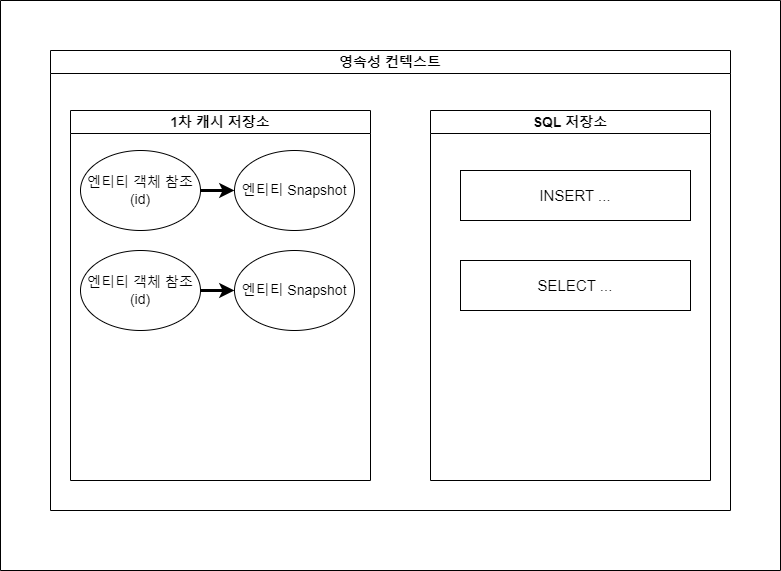

The diagram above was exported from draw.io. Its source (the exported page's mxGraphModel, read from the mxfile embedded in the PNG):
<mxGraphModel dx="1434" dy="772" grid="1" gridSize="10" guides="1" tooltips="1" connect="1" arrows="1" fold="1" page="1" pageScale="1" pageWidth="827" pageHeight="1169" background="#ffffff" math="0" shadow="0">
  <root>
    <mxCell id="0" />
    <mxCell id="1" parent="0" />
    <mxCell id="pC1cu1ZzOl_LFjh_jULp-1" value="&lt;font style=&quot;font-size: 14px;&quot;&gt;영속성 컨텍스트&lt;/font&gt;" style="swimlane;whiteSpace=wrap;html=1;" vertex="1" parent="1">
      <mxGeometry x="230" y="140" width="680" height="460" as="geometry" />
    </mxCell>
    <mxCell id="pC1cu1ZzOl_LFjh_jULp-2" value="&lt;font style=&quot;font-size: 14px;&quot;&gt;1차 캐시 저장소&lt;/font&gt;" style="swimlane;whiteSpace=wrap;html=1;" vertex="1" parent="pC1cu1ZzOl_LFjh_jULp-1">
      <mxGeometry x="20" y="60" width="300" height="370" as="geometry" />
    </mxCell>
    <mxCell id="pC1cu1ZzOl_LFjh_jULp-6" style="rounded=0;orthogonalLoop=1;jettySize=auto;html=1;exitX=1;exitY=0.5;exitDx=0;exitDy=0;entryX=0;entryY=0.5;entryDx=0;entryDy=0;strokeWidth=3;" edge="1" parent="pC1cu1ZzOl_LFjh_jULp-2" source="pC1cu1ZzOl_LFjh_jULp-4" target="pC1cu1ZzOl_LFjh_jULp-5">
      <mxGeometry relative="1" as="geometry" />
    </mxCell>
    <mxCell id="pC1cu1ZzOl_LFjh_jULp-4" value="&lt;font style=&quot;font-size: 14px;&quot;&gt;엔티티 객체 참조(id)&lt;/font&gt;" style="ellipse;whiteSpace=wrap;html=1;" vertex="1" parent="pC1cu1ZzOl_LFjh_jULp-2">
      <mxGeometry x="10" y="40" width="120" height="80" as="geometry" />
    </mxCell>
    <mxCell id="pC1cu1ZzOl_LFjh_jULp-5" value="&lt;font style=&quot;font-size: 14px;&quot;&gt;엔티티 Snapshot&lt;/font&gt;" style="ellipse;whiteSpace=wrap;html=1;" vertex="1" parent="pC1cu1ZzOl_LFjh_jULp-2">
      <mxGeometry x="164" y="40" width="120" height="80" as="geometry" />
    </mxCell>
    <mxCell id="pC1cu1ZzOl_LFjh_jULp-7" style="rounded=0;orthogonalLoop=1;jettySize=auto;html=1;exitX=1;exitY=0.5;exitDx=0;exitDy=0;entryX=0;entryY=0.5;entryDx=0;entryDy=0;strokeWidth=3;" edge="1" parent="pC1cu1ZzOl_LFjh_jULp-2" source="pC1cu1ZzOl_LFjh_jULp-8" target="pC1cu1ZzOl_LFjh_jULp-9">
      <mxGeometry relative="1" as="geometry" />
    </mxCell>
    <mxCell id="pC1cu1ZzOl_LFjh_jULp-8" value="&lt;font style=&quot;font-size: 14px;&quot;&gt;엔티티 객체 참조(id)&lt;/font&gt;" style="ellipse;whiteSpace=wrap;html=1;" vertex="1" parent="pC1cu1ZzOl_LFjh_jULp-2">
      <mxGeometry x="10" y="140" width="120" height="80" as="geometry" />
    </mxCell>
    <mxCell id="pC1cu1ZzOl_LFjh_jULp-9" value="&lt;font style=&quot;font-size: 14px;&quot;&gt;엔티티 Snapshot&lt;/font&gt;" style="ellipse;whiteSpace=wrap;html=1;" vertex="1" parent="pC1cu1ZzOl_LFjh_jULp-2">
      <mxGeometry x="164" y="140" width="120" height="80" as="geometry" />
    </mxCell>
    <mxCell id="pC1cu1ZzOl_LFjh_jULp-3" value="&lt;span style=&quot;font-size: 14px;&quot;&gt;SQL 저장소&lt;/span&gt;" style="swimlane;whiteSpace=wrap;html=1;" vertex="1" parent="pC1cu1ZzOl_LFjh_jULp-1">
      <mxGeometry x="380" y="60" width="280" height="370" as="geometry" />
    </mxCell>
    <mxCell id="pC1cu1ZzOl_LFjh_jULp-12" value="&lt;font style=&quot;font-size: 15px;&quot;&gt;INSERT ...&lt;/font&gt;" style="rounded=0;whiteSpace=wrap;html=1;" vertex="1" parent="pC1cu1ZzOl_LFjh_jULp-3">
      <mxGeometry x="30" y="60" width="230" height="50" as="geometry" />
    </mxCell>
    <mxCell id="pC1cu1ZzOl_LFjh_jULp-13" value="&lt;span style=&quot;font-size: 15px;&quot;&gt;SELECT ...&lt;/span&gt;" style="rounded=0;whiteSpace=wrap;html=1;" vertex="1" parent="pC1cu1ZzOl_LFjh_jULp-3">
      <mxGeometry x="30" y="150" width="230" height="50" as="geometry" />
    </mxCell>
    <mxCell id="pC1cu1ZzOl_LFjh_jULp-15" value="" style="swimlane;startSize=0;" vertex="1" parent="1">
      <mxGeometry x="180" y="90" width="780" height="570" as="geometry" />
    </mxCell>
  </root>
</mxGraphModel>